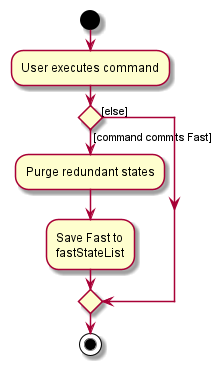

The diagram above was rendered by PlantUML. Its source (embedded in the PNG):
@startuml
start
:User executes command;

'Since the beta syntax does not support placing the condition outside the
'diamond we place it as the true branch instead.

if () then ([command commits Fast])
    :Purge redundant states;
    :Save Fast to
    fastStateList;
else ([else])
endif
stop
@enduml